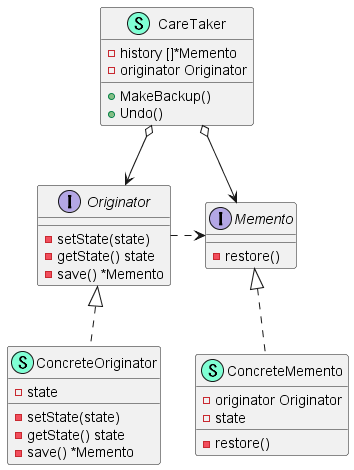

The diagram above was rendered by PlantUML. Its source (embedded in the PNG):
@startuml
interface Memento  {
    - restore() 

}

class ConcreteMemento << (S,Aquamarine) >> {
    - originator Originator
    - state 

    - restore() 

}

interface Originator  {
    - setState(state) 
    - getState() state
    - save() *Memento

}

class ConcreteOriginator << (S,Aquamarine) >> {
    - state

    - setState(state) 
    - getState() state
    - save() *Memento

}

class CareTaker << (S,Aquamarine) >> {
    - history []*Memento
    - originator Originator

    + MakeBackup() 
    + Undo() 

}

"Memento" <|.. "ConcreteMemento"
"Originator" <|.. "ConcreteOriginator"
"Memento" <.l. "Originator"
"Memento" <-u-o "CareTaker"
"Originator" <-u-o "CareTaker"

@enduml